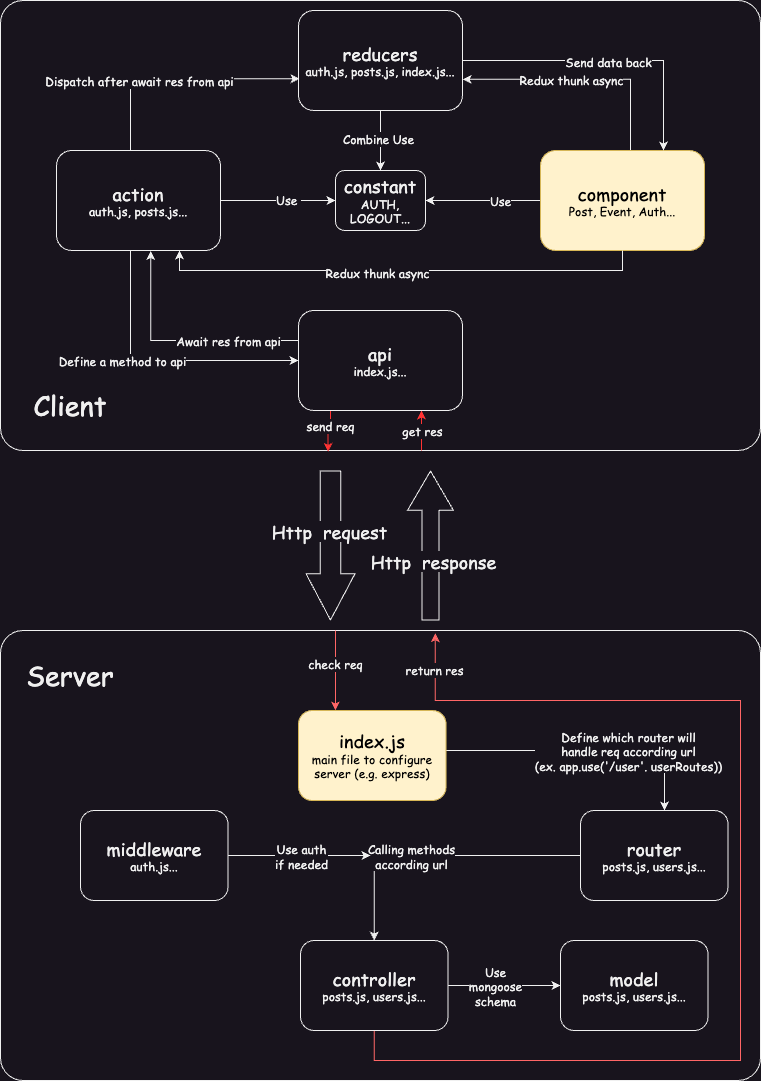

The diagram above was exported from draw.io. Its source (the exported page's mxGraphModel, read from the mxfile embedded in the PNG):
<mxGraphModel dx="1242" dy="693" grid="1" gridSize="10" guides="1" tooltips="1" connect="1" arrows="1" fold="1" page="1" pageScale="1" pageWidth="827" pageHeight="1169" math="0" shadow="0">
  <root>
    <mxCell id="0" />
    <mxCell id="1" parent="0" />
    <mxCell id="4GRO9P39JNnLVYnS0iv4-1" value="" style="rounded=1;whiteSpace=wrap;html=1;arcSize=5;fontFamily=Comic Sans MS;fontColor=#000000;" parent="1" vertex="1">
      <mxGeometry x="40" y="40" width="760" height="450" as="geometry" />
    </mxCell>
    <mxCell id="4GRO9P39JNnLVYnS0iv4-24" style="edgeStyle=orthogonalEdgeStyle;rounded=0;orthogonalLoop=1;jettySize=auto;html=1;fontFamily=Comic Sans MS;" parent="4GRO9P39JNnLVYnS0iv4-1" source="4GRO9P39JNnLVYnS0iv4-7" target="4GRO9P39JNnLVYnS0iv4-5" edge="1">
      <mxGeometry relative="1" as="geometry" />
    </mxCell>
    <mxCell id="4GRO9P39JNnLVYnS0iv4-28" value="Use" style="edgeLabel;html=1;align=center;verticalAlign=middle;resizable=0;points=[];fontFamily=Comic Sans MS;" parent="4GRO9P39JNnLVYnS0iv4-24" vertex="1" connectable="0">
      <mxGeometry x="-0.2951" relative="1" as="geometry">
        <mxPoint as="offset" />
      </mxGeometry>
    </mxCell>
    <mxCell id="4GRO9P39JNnLVYnS0iv4-31" style="edgeStyle=orthogonalEdgeStyle;rounded=0;orthogonalLoop=1;jettySize=auto;html=1;entryX=1.001;entryY=0.688;entryDx=0;entryDy=0;entryPerimeter=0;fontFamily=Comic Sans MS;" parent="4GRO9P39JNnLVYnS0iv4-1" source="4GRO9P39JNnLVYnS0iv4-7" target="4GRO9P39JNnLVYnS0iv4-12" edge="1">
      <mxGeometry relative="1" as="geometry">
        <Array as="points">
          <mxPoint x="630" y="79" />
        </Array>
      </mxGeometry>
    </mxCell>
    <mxCell id="aUBc_k7sxdw-WBfayapj-23" value="Redux thunk async" style="edgeLabel;html=1;align=center;verticalAlign=middle;resizable=0;points=[];fontFamily=Comic Sans MS;" parent="4GRO9P39JNnLVYnS0iv4-31" connectable="0" vertex="1">
      <mxGeometry x="-0.0555" y="1" relative="1" as="geometry">
        <mxPoint x="-18" as="offset" />
      </mxGeometry>
    </mxCell>
    <mxCell id="4GRO9P39JNnLVYnS0iv4-7" value="&lt;font color=&quot;#000000&quot;&gt;&lt;font style=&quot;font-size: 18px;&quot;&gt;component&lt;/font&gt;&lt;br&gt;Post, Event, Auth...&lt;/font&gt;" style="rounded=1;whiteSpace=wrap;html=1;fontFamily=Comic Sans MS;fillColor=#fff2cc;strokeColor=#d6b656;" parent="4GRO9P39JNnLVYnS0iv4-1" vertex="1">
      <mxGeometry x="540" y="150" width="164" height="100" as="geometry" />
    </mxCell>
    <mxCell id="4GRO9P39JNnLVYnS0iv4-5" value="&lt;font style=&quot;font-size: 18px;&quot;&gt;constant&lt;/font&gt;&lt;br&gt;AUTH, LOGOUT..." style="rounded=1;whiteSpace=wrap;html=1;fontFamily=Comic Sans MS;" parent="4GRO9P39JNnLVYnS0iv4-1" vertex="1">
      <mxGeometry x="335" y="170" width="90" height="60" as="geometry" />
    </mxCell>
    <mxCell id="4GRO9P39JNnLVYnS0iv4-30" style="edgeStyle=orthogonalEdgeStyle;rounded=0;orthogonalLoop=1;jettySize=auto;html=1;entryX=0.75;entryY=0;entryDx=0;entryDy=0;fontFamily=Comic Sans MS;" parent="4GRO9P39JNnLVYnS0iv4-1" source="4GRO9P39JNnLVYnS0iv4-12" target="4GRO9P39JNnLVYnS0iv4-7" edge="1">
      <mxGeometry relative="1" as="geometry" />
    </mxCell>
    <mxCell id="aUBc_k7sxdw-WBfayapj-22" value="Send data back" style="edgeLabel;html=1;align=center;verticalAlign=middle;resizable=0;points=[];fontFamily=Comic Sans MS;" parent="4GRO9P39JNnLVYnS0iv4-30" connectable="0" vertex="1">
      <mxGeometry x="-0.0061" y="-1" relative="1" as="geometry">
        <mxPoint as="offset" />
      </mxGeometry>
    </mxCell>
    <mxCell id="aUBc_k7sxdw-WBfayapj-27" style="edgeStyle=orthogonalEdgeStyle;rounded=0;orthogonalLoop=1;jettySize=auto;html=1;entryX=0.5;entryY=0;entryDx=0;entryDy=0;fontFamily=Comic Sans MS;" parent="4GRO9P39JNnLVYnS0iv4-1" source="4GRO9P39JNnLVYnS0iv4-12" target="4GRO9P39JNnLVYnS0iv4-5" edge="1">
      <mxGeometry relative="1" as="geometry" />
    </mxCell>
    <mxCell id="aUBc_k7sxdw-WBfayapj-28" value="Combine Use" style="edgeLabel;html=1;align=center;verticalAlign=middle;resizable=0;points=[];fontFamily=Comic Sans MS;" parent="aUBc_k7sxdw-WBfayapj-27" connectable="0" vertex="1">
      <mxGeometry x="-0.0603" y="-3" relative="1" as="geometry">
        <mxPoint as="offset" />
      </mxGeometry>
    </mxCell>
    <mxCell id="4GRO9P39JNnLVYnS0iv4-12" value="&lt;font style=&quot;font-size: 18px;&quot;&gt;reducers&lt;br&gt;&lt;/font&gt;auth.js, posts.js, index.js..." style="rounded=1;whiteSpace=wrap;html=1;fontFamily=Comic Sans MS;" parent="4GRO9P39JNnLVYnS0iv4-1" vertex="1">
      <mxGeometry x="298" y="10" width="164" height="100" as="geometry" />
    </mxCell>
    <mxCell id="4GRO9P39JNnLVYnS0iv4-35" value="Client" style="text;html=1;strokeColor=none;fillColor=none;align=center;verticalAlign=middle;whiteSpace=wrap;rounded=0;fontFamily=Comic Sans MS;fontSize=27;fontStyle=0" parent="4GRO9P39JNnLVYnS0iv4-1" vertex="1">
      <mxGeometry x="40" y="390" width="60" height="30" as="geometry" />
    </mxCell>
    <mxCell id="aUBc_k7sxdw-WBfayapj-20" style="edgeStyle=orthogonalEdgeStyle;rounded=0;orthogonalLoop=1;jettySize=auto;html=1;entryX=0.75;entryY=1;entryDx=0;entryDy=0;strokeColor=#FF3333;fontFamily=Comic Sans MS;" parent="1" source="4GRO9P39JNnLVYnS0iv4-1" target="4GRO9P39JNnLVYnS0iv4-4" edge="1">
      <mxGeometry relative="1" as="geometry">
        <Array as="points">
          <mxPoint x="450" y="470" />
          <mxPoint x="450" y="470" />
        </Array>
      </mxGeometry>
    </mxCell>
    <mxCell id="aUBc_k7sxdw-WBfayapj-21" value="get res" style="edgeLabel;html=1;align=center;verticalAlign=middle;resizable=0;points=[];fontFamily=Comic Sans MS;" parent="aUBc_k7sxdw-WBfayapj-20" connectable="0" vertex="1">
      <mxGeometry x="-0.2787" relative="1" as="geometry">
        <mxPoint y="-6" as="offset" />
      </mxGeometry>
    </mxCell>
    <mxCell id="4GRO9P39JNnLVYnS0iv4-3" value="" style="rounded=1;whiteSpace=wrap;html=1;arcSize=5;fontFamily=Comic Sans MS;" parent="1" vertex="1">
      <mxGeometry x="40" y="670" width="760" height="450" as="geometry" />
    </mxCell>
    <mxCell id="aUBc_k7sxdw-WBfayapj-14" style="edgeStyle=orthogonalEdgeStyle;rounded=0;orthogonalLoop=1;jettySize=auto;html=1;entryX=0.25;entryY=0;entryDx=0;entryDy=0;strokeColor=#FF6666;fontFamily=Comic Sans MS;" parent="1" source="4GRO9P39JNnLVYnS0iv4-3" target="4GRO9P39JNnLVYnS0iv4-33" edge="1">
      <mxGeometry relative="1" as="geometry">
        <Array as="points">
          <mxPoint x="460" y="700" />
          <mxPoint x="460" y="700" />
        </Array>
      </mxGeometry>
    </mxCell>
    <mxCell id="aUBc_k7sxdw-WBfayapj-15" value="check req" style="edgeLabel;html=1;align=center;verticalAlign=middle;resizable=0;points=[];fontFamily=Comic Sans MS;" parent="aUBc_k7sxdw-WBfayapj-14" connectable="0" vertex="1">
      <mxGeometry x="-0.1854" relative="1" as="geometry">
        <mxPoint as="offset" />
      </mxGeometry>
    </mxCell>
    <mxCell id="4GRO9P39JNnLVYnS0iv4-11" style="edgeStyle=orthogonalEdgeStyle;rounded=0;orthogonalLoop=1;jettySize=auto;html=1;entryX=0.575;entryY=1.005;entryDx=0;entryDy=0;entryPerimeter=0;fontFamily=Comic Sans MS;" parent="1" source="4GRO9P39JNnLVYnS0iv4-4" target="4GRO9P39JNnLVYnS0iv4-6" edge="1">
      <mxGeometry relative="1" as="geometry">
        <Array as="points">
          <mxPoint x="190" y="380" />
          <mxPoint x="190" y="290" />
        </Array>
      </mxGeometry>
    </mxCell>
    <mxCell id="aUBc_k7sxdw-WBfayapj-26" value="Await res from api" style="edgeLabel;html=1;align=center;verticalAlign=middle;resizable=0;points=[];fontFamily=Comic Sans MS;" parent="4GRO9P39JNnLVYnS0iv4-11" connectable="0" vertex="1">
      <mxGeometry x="-0.1767" relative="1" as="geometry">
        <mxPoint x="27" as="offset" />
      </mxGeometry>
    </mxCell>
    <mxCell id="aUBc_k7sxdw-WBfayapj-18" style="edgeStyle=orthogonalEdgeStyle;rounded=0;orthogonalLoop=1;jettySize=auto;html=1;entryX=0.431;entryY=1.003;entryDx=0;entryDy=0;entryPerimeter=0;strokeColor=#FF3333;fontFamily=Comic Sans MS;" parent="1" source="4GRO9P39JNnLVYnS0iv4-4" target="4GRO9P39JNnLVYnS0iv4-1" edge="1">
      <mxGeometry relative="1" as="geometry">
        <Array as="points">
          <mxPoint x="370" y="470" />
          <mxPoint x="368" y="470" />
        </Array>
      </mxGeometry>
    </mxCell>
    <mxCell id="aUBc_k7sxdw-WBfayapj-19" value="send req" style="edgeLabel;html=1;align=center;verticalAlign=middle;resizable=0;points=[];fontFamily=Comic Sans MS;" parent="aUBc_k7sxdw-WBfayapj-18" connectable="0" vertex="1">
      <mxGeometry x="-0.2935" y="-1" relative="1" as="geometry">
        <mxPoint as="offset" />
      </mxGeometry>
    </mxCell>
    <mxCell id="4GRO9P39JNnLVYnS0iv4-4" value="&lt;font style=&quot;font-size: 18px;&quot;&gt;api&lt;/font&gt;&lt;br&gt;index.js..." style="rounded=1;whiteSpace=wrap;html=1;fontFamily=Comic Sans MS;" parent="1" vertex="1">
      <mxGeometry x="338" y="350" width="164" height="100" as="geometry" />
    </mxCell>
    <mxCell id="4GRO9P39JNnLVYnS0iv4-10" style="edgeStyle=orthogonalEdgeStyle;rounded=0;orthogonalLoop=1;jettySize=auto;html=1;entryX=0;entryY=0.5;entryDx=0;entryDy=0;fontFamily=Comic Sans MS;" parent="1" source="4GRO9P39JNnLVYnS0iv4-6" target="4GRO9P39JNnLVYnS0iv4-4" edge="1">
      <mxGeometry relative="1" as="geometry">
        <Array as="points">
          <mxPoint x="170" y="400" />
        </Array>
      </mxGeometry>
    </mxCell>
    <mxCell id="aUBc_k7sxdw-WBfayapj-25" value="Define a method to api" style="edgeLabel;html=1;align=center;verticalAlign=middle;resizable=0;points=[];fontFamily=Comic Sans MS;" parent="4GRO9P39JNnLVYnS0iv4-10" connectable="0" vertex="1">
      <mxGeometry x="-0.0823" y="1" relative="1" as="geometry">
        <mxPoint x="-27" y="1" as="offset" />
      </mxGeometry>
    </mxCell>
    <mxCell id="4GRO9P39JNnLVYnS0iv4-26" style="edgeStyle=orthogonalEdgeStyle;rounded=0;orthogonalLoop=1;jettySize=auto;html=1;entryX=0;entryY=0.5;entryDx=0;entryDy=0;fontFamily=Comic Sans MS;" parent="1" source="4GRO9P39JNnLVYnS0iv4-6" target="4GRO9P39JNnLVYnS0iv4-5" edge="1">
      <mxGeometry relative="1" as="geometry" />
    </mxCell>
    <mxCell id="4GRO9P39JNnLVYnS0iv4-27" value="Use&amp;nbsp;" style="edgeLabel;html=1;align=center;verticalAlign=middle;resizable=0;points=[];fontFamily=Comic Sans MS;" parent="4GRO9P39JNnLVYnS0iv4-26" vertex="1" connectable="0">
      <mxGeometry x="0.1654" y="1" relative="1" as="geometry">
        <mxPoint as="offset" />
      </mxGeometry>
    </mxCell>
    <mxCell id="4GRO9P39JNnLVYnS0iv4-32" style="edgeStyle=orthogonalEdgeStyle;rounded=0;orthogonalLoop=1;jettySize=auto;html=1;entryX=0.006;entryY=0.682;entryDx=0;entryDy=0;entryPerimeter=0;fontFamily=Comic Sans MS;" parent="1" source="4GRO9P39JNnLVYnS0iv4-6" target="4GRO9P39JNnLVYnS0iv4-12" edge="1">
      <mxGeometry relative="1" as="geometry">
        <Array as="points">
          <mxPoint x="170" y="118" />
        </Array>
      </mxGeometry>
    </mxCell>
    <mxCell id="aUBc_k7sxdw-WBfayapj-29" value="Dispatch after await res from api" style="edgeLabel;html=1;align=center;verticalAlign=middle;resizable=0;points=[];fontFamily=Comic Sans MS;" parent="4GRO9P39JNnLVYnS0iv4-32" connectable="0" vertex="1">
      <mxGeometry x="-0.1535" y="-2" relative="1" as="geometry">
        <mxPoint x="-22" as="offset" />
      </mxGeometry>
    </mxCell>
    <mxCell id="4GRO9P39JNnLVYnS0iv4-6" value="&lt;font style=&quot;font-size: 18px;&quot;&gt;action&lt;/font&gt;&lt;br&gt;auth.js, posts.js..." style="rounded=1;whiteSpace=wrap;html=1;fontFamily=Comic Sans MS;" parent="1" vertex="1">
      <mxGeometry x="96" y="190" width="164" height="100" as="geometry" />
    </mxCell>
    <mxCell id="4GRO9P39JNnLVYnS0iv4-15" value="" style="shape=flexArrow;endArrow=classic;html=1;rounded=0;endWidth=27.110582639714625;endSize=15.048275862068966;width=20.689655172413794;fontFamily=Comic Sans MS;" parent="1" edge="1">
      <mxGeometry width="50" height="50" relative="1" as="geometry">
        <mxPoint x="370" y="510" as="sourcePoint" />
        <mxPoint x="370" y="660" as="targetPoint" />
      </mxGeometry>
    </mxCell>
    <mxCell id="4GRO9P39JNnLVYnS0iv4-16" value="&lt;font style=&quot;font-size: 18px;&quot;&gt;Http&amp;nbsp; request&lt;/font&gt;" style="edgeLabel;html=1;align=center;verticalAlign=middle;resizable=0;points=[];fontFamily=Comic Sans MS;" parent="4GRO9P39JNnLVYnS0iv4-15" vertex="1" connectable="0">
      <mxGeometry x="-0.2052" y="-2" relative="1" as="geometry">
        <mxPoint as="offset" />
      </mxGeometry>
    </mxCell>
    <mxCell id="4GRO9P39JNnLVYnS0iv4-17" value="" style="shape=flexArrow;endArrow=classic;html=1;rounded=0;endWidth=27.487684729064043;endSize=12.731034482758622;width=17.24137931034483;fontFamily=Comic Sans MS;" parent="1" edge="1">
      <mxGeometry width="50" height="50" relative="1" as="geometry">
        <mxPoint x="470" y="660" as="sourcePoint" />
        <mxPoint x="470" y="510" as="targetPoint" />
      </mxGeometry>
    </mxCell>
    <mxCell id="4GRO9P39JNnLVYnS0iv4-18" value="&lt;font style=&quot;font-size: 18px;&quot;&gt;Http&amp;nbsp; response&lt;/font&gt;" style="edgeLabel;html=1;align=center;verticalAlign=middle;resizable=0;points=[];fontFamily=Comic Sans MS;" parent="4GRO9P39JNnLVYnS0iv4-17" vertex="1" connectable="0">
      <mxGeometry x="-0.2052" y="-2" relative="1" as="geometry">
        <mxPoint as="offset" />
      </mxGeometry>
    </mxCell>
    <mxCell id="aUBc_k7sxdw-WBfayapj-6" style="edgeStyle=orthogonalEdgeStyle;rounded=0;orthogonalLoop=1;jettySize=auto;html=1;fontFamily=Comic Sans MS;" parent="1" source="4GRO9P39JNnLVYnS0iv4-19" target="4GRO9P39JNnLVYnS0iv4-21" edge="1">
      <mxGeometry relative="1" as="geometry" />
    </mxCell>
    <mxCell id="aUBc_k7sxdw-WBfayapj-7" value="Calling methods&lt;br&gt;according url" style="edgeLabel;html=1;align=center;verticalAlign=middle;resizable=0;points=[];fontFamily=Comic Sans MS;" parent="aUBc_k7sxdw-WBfayapj-6" connectable="0" vertex="1">
      <mxGeometry x="-0.1154" relative="1" as="geometry">
        <mxPoint x="-41" as="offset" />
      </mxGeometry>
    </mxCell>
    <mxCell id="4GRO9P39JNnLVYnS0iv4-19" value="&lt;font style=&quot;font-size: 18px;&quot;&gt;router&lt;/font&gt;&lt;br&gt;posts.js, users.js..." style="rounded=1;whiteSpace=wrap;html=1;fontFamily=Comic Sans MS;" parent="1" vertex="1">
      <mxGeometry x="620" y="850" width="147.6" height="90" as="geometry" />
    </mxCell>
    <mxCell id="aUBc_k7sxdw-WBfayapj-10" style="edgeStyle=orthogonalEdgeStyle;rounded=0;orthogonalLoop=1;jettySize=auto;html=1;fontFamily=Comic Sans MS;" parent="1" source="4GRO9P39JNnLVYnS0iv4-21" target="4GRO9P39JNnLVYnS0iv4-23" edge="1">
      <mxGeometry relative="1" as="geometry" />
    </mxCell>
    <mxCell id="aUBc_k7sxdw-WBfayapj-11" value="Use &lt;br&gt;mongoose&lt;br&gt;schema" style="edgeLabel;html=1;align=center;verticalAlign=middle;resizable=0;points=[];fontFamily=Comic Sans MS;" parent="aUBc_k7sxdw-WBfayapj-10" connectable="0" vertex="1">
      <mxGeometry x="-0.1648" relative="1" as="geometry">
        <mxPoint as="offset" />
      </mxGeometry>
    </mxCell>
    <mxCell id="aUBc_k7sxdw-WBfayapj-16" style="edgeStyle=orthogonalEdgeStyle;rounded=0;orthogonalLoop=1;jettySize=auto;html=1;entryX=0.572;entryY=0.006;entryDx=0;entryDy=0;entryPerimeter=0;fontColor=#FF6666;strokeColor=#FF6666;fontFamily=Comic Sans MS;" parent="1" source="4GRO9P39JNnLVYnS0iv4-21" target="4GRO9P39JNnLVYnS0iv4-3" edge="1">
      <mxGeometry relative="1" as="geometry">
        <Array as="points">
          <mxPoint x="414" y="1100" />
          <mxPoint x="780" y="1100" />
          <mxPoint x="780" y="740" />
          <mxPoint x="475" y="740" />
        </Array>
      </mxGeometry>
    </mxCell>
    <mxCell id="aUBc_k7sxdw-WBfayapj-17" value="return res" style="edgeLabel;html=1;align=center;verticalAlign=middle;resizable=0;points=[];fontFamily=Comic Sans MS;" parent="aUBc_k7sxdw-WBfayapj-16" connectable="0" vertex="1">
      <mxGeometry x="0.9183" y="1" relative="1" as="geometry">
        <mxPoint y="-9" as="offset" />
      </mxGeometry>
    </mxCell>
    <mxCell id="4GRO9P39JNnLVYnS0iv4-21" value="&lt;font style=&quot;font-size: 18px;&quot;&gt;controller&lt;/font&gt;&lt;br&gt;posts.js, users.js..." style="rounded=1;whiteSpace=wrap;html=1;fontFamily=Comic Sans MS;" parent="1" vertex="1">
      <mxGeometry x="340" y="980" width="147.6" height="90" as="geometry" />
    </mxCell>
    <mxCell id="aUBc_k7sxdw-WBfayapj-8" style="edgeStyle=orthogonalEdgeStyle;rounded=0;orthogonalLoop=1;jettySize=auto;html=1;fontFamily=Comic Sans MS;" parent="1" source="4GRO9P39JNnLVYnS0iv4-22" edge="1">
      <mxGeometry relative="1" as="geometry">
        <mxPoint x="410" y="895" as="targetPoint" />
      </mxGeometry>
    </mxCell>
    <mxCell id="aUBc_k7sxdw-WBfayapj-9" value="Use auth &lt;br&gt;if needed" style="edgeLabel;html=1;align=center;verticalAlign=middle;resizable=0;points=[];fontFamily=Comic Sans MS;" parent="aUBc_k7sxdw-WBfayapj-8" connectable="0" vertex="1">
      <mxGeometry x="0.2041" y="2" relative="1" as="geometry">
        <mxPoint x="-13" y="2" as="offset" />
      </mxGeometry>
    </mxCell>
    <mxCell id="4GRO9P39JNnLVYnS0iv4-22" value="&lt;font style=&quot;font-size: 18px;&quot;&gt;middleware&lt;/font&gt;&lt;br&gt;auth.js..." style="rounded=1;whiteSpace=wrap;html=1;fontFamily=Comic Sans MS;" parent="1" vertex="1">
      <mxGeometry x="120" y="850" width="147.6" height="90" as="geometry" />
    </mxCell>
    <mxCell id="4GRO9P39JNnLVYnS0iv4-23" value="&lt;font style=&quot;font-size: 18px;&quot;&gt;model&lt;/font&gt;&lt;br&gt;posts.js, users.js..." style="rounded=1;whiteSpace=wrap;html=1;fontFamily=Comic Sans MS;" parent="1" vertex="1">
      <mxGeometry x="600" y="980" width="147.6" height="90" as="geometry" />
    </mxCell>
    <mxCell id="aUBc_k7sxdw-WBfayapj-1" style="edgeStyle=orthogonalEdgeStyle;rounded=0;orthogonalLoop=1;jettySize=auto;html=1;fontFamily=Comic Sans MS;" parent="1" source="4GRO9P39JNnLVYnS0iv4-33" target="4GRO9P39JNnLVYnS0iv4-19" edge="1">
      <mxGeometry relative="1" as="geometry">
        <Array as="points">
          <mxPoint x="704" y="790" />
        </Array>
      </mxGeometry>
    </mxCell>
    <mxCell id="aUBc_k7sxdw-WBfayapj-13" value="Define which&amp;nbsp;router will&lt;br style=&quot;border-color: var(--border-color); background-color: rgb(251, 251, 251);&quot;&gt;&lt;span style=&quot;border-color: var(--border-color);&quot;&gt;handle req&amp;nbsp;&lt;/span&gt;&lt;span style=&quot;border-color: var(--border-color);&quot;&gt;according url&lt;/span&gt;&lt;br style=&quot;border-color: var(--border-color); background-color: rgb(251, 251, 251);&quot;&gt;&lt;span style=&quot;border-color: var(--border-color);&quot;&gt;(ex. app.use('/user'. userRoutes))&lt;/span&gt;" style="edgeLabel;html=1;align=center;verticalAlign=middle;resizable=0;points=[];fontFamily=Comic Sans MS;" parent="aUBc_k7sxdw-WBfayapj-1" connectable="0" vertex="1">
      <mxGeometry x="-0.0971" relative="1" as="geometry">
        <mxPoint x="56" as="offset" />
      </mxGeometry>
    </mxCell>
    <mxCell id="4GRO9P39JNnLVYnS0iv4-33" value="&lt;font color=&quot;#000000&quot;&gt;&lt;font style=&quot;font-size: 18px;&quot;&gt;index.js&lt;/font&gt;&lt;br&gt;main file to configure server (e.g. express)&lt;/font&gt;" style="rounded=1;whiteSpace=wrap;html=1;fillColor=#fff2cc;strokeColor=#d6b656;fontFamily=Comic Sans MS;" parent="1" vertex="1">
      <mxGeometry x="338" y="750" width="147.6" height="90" as="geometry" />
    </mxCell>
    <mxCell id="4GRO9P39JNnLVYnS0iv4-34" value="Server" style="text;html=1;strokeColor=none;fillColor=none;align=center;verticalAlign=middle;whiteSpace=wrap;rounded=0;fontFamily=Comic Sans MS;fontSize=27;fontStyle=0" parent="1" vertex="1">
      <mxGeometry x="80" y="700" width="60" height="30" as="geometry" />
    </mxCell>
    <mxCell id="aUBc_k7sxdw-WBfayapj-30" style="edgeStyle=orthogonalEdgeStyle;rounded=0;orthogonalLoop=1;jettySize=auto;html=1;entryX=0.75;entryY=1;entryDx=0;entryDy=0;fontFamily=Comic Sans MS;" parent="1" source="4GRO9P39JNnLVYnS0iv4-7" target="4GRO9P39JNnLVYnS0iv4-6" edge="1">
      <mxGeometry relative="1" as="geometry">
        <Array as="points">
          <mxPoint x="662" y="310" />
          <mxPoint x="219" y="310" />
        </Array>
      </mxGeometry>
    </mxCell>
    <mxCell id="aUBc_k7sxdw-WBfayapj-31" value="Redux thunk async" style="edgeLabel;html=1;align=center;verticalAlign=middle;resizable=0;points=[];fontFamily=Comic Sans MS;" parent="aUBc_k7sxdw-WBfayapj-30" connectable="0" vertex="1">
      <mxGeometry x="0.1009" y="2" relative="1" as="geometry">
        <mxPoint as="offset" />
      </mxGeometry>
    </mxCell>
  </root>
</mxGraphModel>